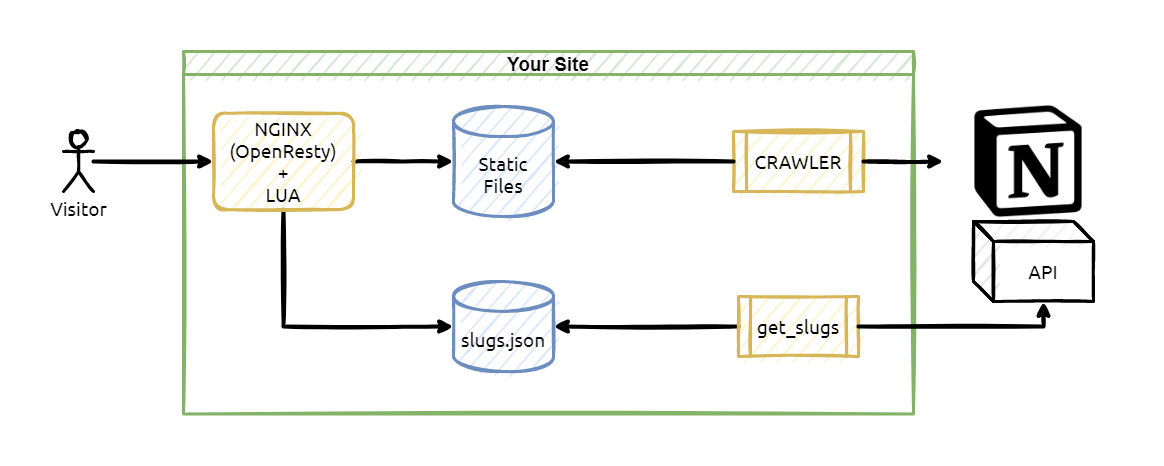

The diagram above was exported from draw.io. Its source (the exported page's mxGraphModel, read from the mxfile embedded in the PNG):
<mxGraphModel dx="2305" dy="1259" grid="1" gridSize="10" guides="1" tooltips="1" connect="1" arrows="1" fold="1" page="1" pageScale="1" pageWidth="1920" pageHeight="1200" math="0" shadow="0">
  <root>
    <mxCell id="0" />
    <mxCell id="1" parent="0" />
    <mxCell id="6Qz8eydpvoZ9HcXhmTPE-2" value="Your Site" style="swimlane;sketch=1;fontSize=19;strokeWidth=3;fillColor=#d5e8d4;strokeColor=#82b366;" vertex="1" parent="1">
      <mxGeometry x="500" y="50" width="730" height="362.5" as="geometry" />
    </mxCell>
    <mxCell id="6Qz8eydpvoZ9HcXhmTPE-37" value="CRAWLER" style="shape=process;whiteSpace=wrap;html=1;backgroundOutline=1;sketch=1;fontFamily=Ubuntu;fontSource=https%3A%2F%2Ffonts.googleapis.com%2Fcss%3Ffamily%3DUbuntu;fontSize=19;strokeWidth=3;fillColor=#fff2cc;strokeColor=#d6b656;" vertex="1" parent="6Qz8eydpvoZ9HcXhmTPE-2">
      <mxGeometry x="550" y="80.01" width="130" height="60" as="geometry" />
    </mxCell>
    <mxCell id="6Qz8eydpvoZ9HcXhmTPE-22" style="edgeStyle=orthogonalEdgeStyle;rounded=0;orthogonalLoop=1;jettySize=auto;html=1;entryX=0;entryY=0.5;entryDx=0;entryDy=0;fontSize=19;fontFamily=Ubuntu;fontSource=https%3A%2F%2Ffonts.googleapis.com%2Fcss%3Ffamily%3DUbuntu;sketch=1;strokeWidth=4;" edge="1" parent="1" source="6Qz8eydpvoZ9HcXhmTPE-23" target="6Qz8eydpvoZ9HcXhmTPE-26">
      <mxGeometry relative="1" as="geometry" />
    </mxCell>
    <mxCell id="6Qz8eydpvoZ9HcXhmTPE-23" value="Visitor" style="shape=umlActor;verticalLabelPosition=bottom;verticalAlign=top;html=1;outlineConnect=0;sketch=1;strokeWidth=3;fontFamily=Ubuntu;fontSource=https%3A%2F%2Ffonts.googleapis.com%2Fcss%3Ffamily%3DUbuntu;fontSize=19;" vertex="1" parent="1">
      <mxGeometry x="380" y="130" width="30" height="60" as="geometry" />
    </mxCell>
    <mxCell id="6Qz8eydpvoZ9HcXhmTPE-24" style="edgeStyle=orthogonalEdgeStyle;rounded=0;sketch=1;orthogonalLoop=1;jettySize=auto;html=1;entryX=0;entryY=0.5;entryDx=0;entryDy=0;entryPerimeter=0;fontFamily=Ubuntu;fontSource=https%3A%2F%2Ffonts.googleapis.com%2Fcss%3Ffamily%3DUbuntu;fontSize=19;strokeWidth=4;" edge="1" parent="1" source="6Qz8eydpvoZ9HcXhmTPE-26" target="6Qz8eydpvoZ9HcXhmTPE-27">
      <mxGeometry relative="1" as="geometry" />
    </mxCell>
    <mxCell id="6Qz8eydpvoZ9HcXhmTPE-25" style="edgeStyle=orthogonalEdgeStyle;rounded=0;sketch=1;orthogonalLoop=1;jettySize=auto;html=1;entryX=0;entryY=0.5;entryDx=0;entryDy=0;entryPerimeter=0;fontFamily=Ubuntu;fontSource=https%3A%2F%2Ffonts.googleapis.com%2Fcss%3Ffamily%3DUbuntu;fontSize=19;strokeWidth=4;" edge="1" parent="1" source="6Qz8eydpvoZ9HcXhmTPE-26" target="6Qz8eydpvoZ9HcXhmTPE-32">
      <mxGeometry relative="1" as="geometry">
        <Array as="points">
          <mxPoint x="600" y="325.5" />
        </Array>
      </mxGeometry>
    </mxCell>
    <mxCell id="6Qz8eydpvoZ9HcXhmTPE-26" value="NGINX&lt;br&gt;(OpenResty)&lt;br&gt;+&lt;br&gt;LUA" style="rounded=1;whiteSpace=wrap;html=1;sketch=1;fontFamily=Ubuntu;fontSource=https%3A%2F%2Ffonts.googleapis.com%2Fcss%3Ffamily%3DUbuntu;fontSize=19;strokeWidth=3;fillColor=#fff2cc;strokeColor=#d6b656;" vertex="1" parent="1">
      <mxGeometry x="530" y="111.88" width="140" height="96.25" as="geometry" />
    </mxCell>
    <mxCell id="6Qz8eydpvoZ9HcXhmTPE-27" value="Static&lt;br&gt;Files" style="shape=cylinder3;whiteSpace=wrap;html=1;boundedLbl=1;backgroundOutline=1;size=15;sketch=1;fontFamily=Ubuntu;fontSource=https%3A%2F%2Ffonts.googleapis.com%2Fcss%3Ffamily%3DUbuntu;fontSize=19;strokeWidth=3;fillColor=#dae8fc;strokeColor=#6c8ebf;" vertex="1" parent="1">
      <mxGeometry x="770" y="105.00999999999999" width="100" height="110" as="geometry" />
    </mxCell>
    <mxCell id="6Qz8eydpvoZ9HcXhmTPE-28" style="edgeStyle=orthogonalEdgeStyle;rounded=0;sketch=1;orthogonalLoop=1;jettySize=auto;html=1;fontFamily=Ubuntu;fontSource=https%3A%2F%2Ffonts.googleapis.com%2Fcss%3Ffamily%3DUbuntu;fontSize=19;strokeWidth=4;exitX=0;exitY=0.5;exitDx=0;exitDy=0;" edge="1" parent="1" source="6Qz8eydpvoZ9HcXhmTPE-37" target="6Qz8eydpvoZ9HcXhmTPE-27">
      <mxGeometry relative="1" as="geometry">
        <mxPoint x="1040" y="160.0689655172414" as="sourcePoint" />
      </mxGeometry>
    </mxCell>
    <mxCell id="6Qz8eydpvoZ9HcXhmTPE-30" style="edgeStyle=orthogonalEdgeStyle;rounded=0;sketch=1;orthogonalLoop=1;jettySize=auto;html=1;entryX=1;entryY=0.5;entryDx=0;entryDy=0;entryPerimeter=0;fontFamily=Ubuntu;fontSource=https%3A%2F%2Ffonts.googleapis.com%2Fcss%3Ffamily%3DUbuntu;fontSize=19;strokeWidth=4;" edge="1" parent="1" source="6Qz8eydpvoZ9HcXhmTPE-31" target="6Qz8eydpvoZ9HcXhmTPE-32">
      <mxGeometry relative="1" as="geometry" />
    </mxCell>
    <mxCell id="6Qz8eydpvoZ9HcXhmTPE-31" value="get_slugs" style="shape=process;whiteSpace=wrap;html=1;backgroundOutline=1;sketch=1;fontFamily=Ubuntu;fontSource=https%3A%2F%2Ffonts.googleapis.com%2Fcss%3Ffamily%3DUbuntu;fontSize=19;strokeWidth=3;fillColor=#fff2cc;strokeColor=#d6b656;" vertex="1" parent="1">
      <mxGeometry x="1055" y="295" width="120" height="60" as="geometry" />
    </mxCell>
    <mxCell id="6Qz8eydpvoZ9HcXhmTPE-32" value="slugs.json" style="shape=cylinder3;whiteSpace=wrap;html=1;boundedLbl=1;backgroundOutline=1;size=15;sketch=1;fontFamily=Ubuntu;fontSource=https%3A%2F%2Ffonts.googleapis.com%2Fcss%3Ffamily%3DUbuntu;fontSize=19;strokeWidth=3;fillColor=#dae8fc;strokeColor=#6c8ebf;" vertex="1" parent="1">
      <mxGeometry x="770" y="280" width="100" height="90" as="geometry" />
    </mxCell>
    <mxCell id="6Qz8eydpvoZ9HcXhmTPE-33" value="" style="shape=image;verticalLabelPosition=bottom;labelBackgroundColor=#ffffff;verticalAlign=top;aspect=fixed;imageAspect=0;image=https://pbs.twimg.com/profile_images/1381737932780752896/MbHGl54A_400x400.png;" vertex="1" parent="1">
      <mxGeometry x="1260" y="75" width="170" height="170" as="geometry" />
    </mxCell>
    <mxCell id="6Qz8eydpvoZ9HcXhmTPE-34" style="edgeStyle=orthogonalEdgeStyle;rounded=0;sketch=1;orthogonalLoop=1;jettySize=auto;html=1;fontFamily=Ubuntu;fontSource=https%3A%2F%2Ffonts.googleapis.com%2Fcss%3Ffamily%3DUbuntu;fontSize=19;strokeWidth=4;exitX=1;exitY=0.5;exitDx=0;exitDy=0;" edge="1" parent="1" source="6Qz8eydpvoZ9HcXhmTPE-37" target="6Qz8eydpvoZ9HcXhmTPE-33">
      <mxGeometry relative="1" as="geometry">
        <mxPoint x="1190" y="160.0689655172414" as="sourcePoint" />
      </mxGeometry>
    </mxCell>
    <mxCell id="6Qz8eydpvoZ9HcXhmTPE-35" value="API" style="shape=cube;whiteSpace=wrap;html=1;boundedLbl=1;backgroundOutline=1;darkOpacity=0.05;darkOpacity2=0.1;sketch=1;fontFamily=Ubuntu;fontSource=https%3A%2F%2Ffonts.googleapis.com%2Fcss%3Ffamily%3DUbuntu;fontSize=19;strokeWidth=3;" vertex="1" parent="1">
      <mxGeometry x="1290" y="220" width="120" height="80" as="geometry" />
    </mxCell>
    <mxCell id="6Qz8eydpvoZ9HcXhmTPE-36" style="edgeStyle=orthogonalEdgeStyle;rounded=0;sketch=1;orthogonalLoop=1;jettySize=auto;html=1;entryX=0;entryY=0;entryDx=70;entryDy=80;entryPerimeter=0;fontFamily=Ubuntu;fontSource=https%3A%2F%2Ffonts.googleapis.com%2Fcss%3Ffamily%3DUbuntu;fontSize=19;strokeWidth=4;" edge="1" parent="1" source="6Qz8eydpvoZ9HcXhmTPE-31" target="6Qz8eydpvoZ9HcXhmTPE-35">
      <mxGeometry relative="1" as="geometry" />
    </mxCell>
  </root>
</mxGraphModel>